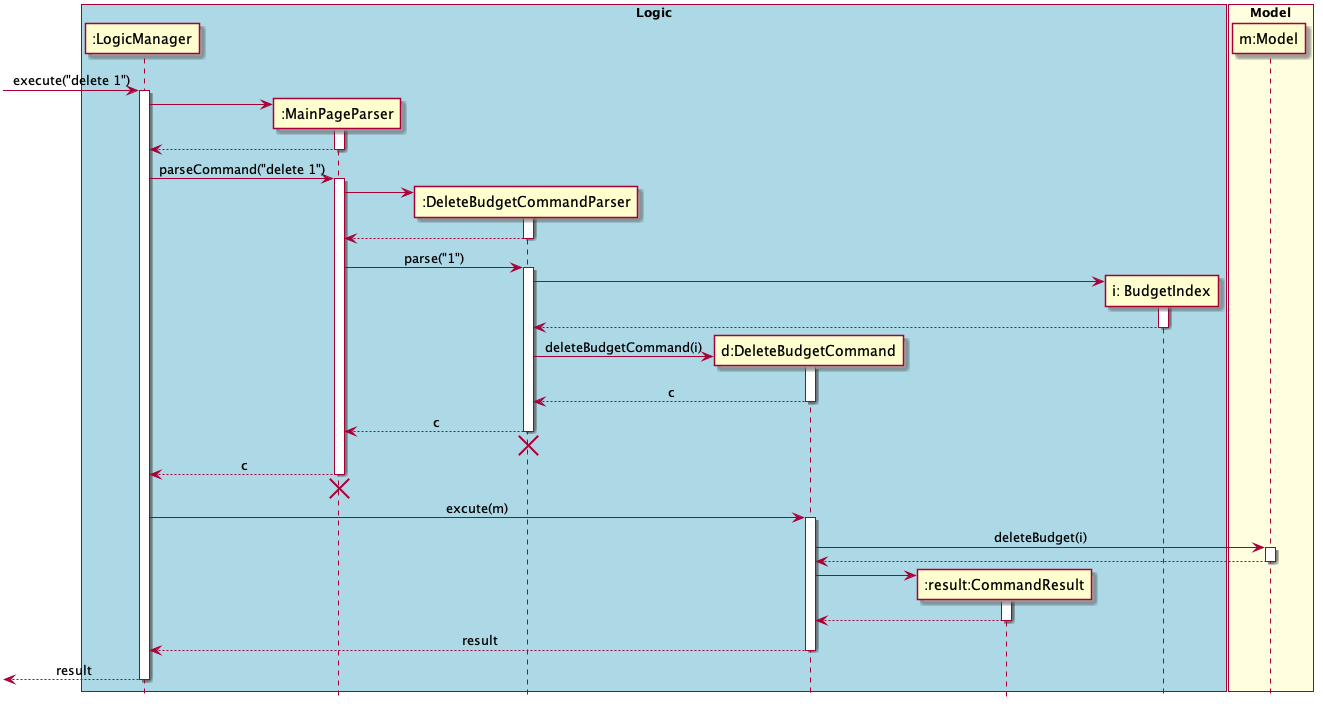

The diagram above was rendered by PlantUML. Its source (embedded in the PNG):
@startuml
skinparam Sequence {
    MessageAlign center
}
hide footbox
box "Logic" #LightBlue
participant ":LogicManager" as LM
participant ":MainPageParser" as MPP
participant ":DeleteBudgetCommandParser" as DBCP
participant "d:DeleteBudgetCommand" as DBC
participant ":result:CommandResult" as CR
participant "i: BudgetIndex" as BI

end box

box "Model" #LightYellow
participant "m:Model" as M
end box

[-> LM : execute("delete 1")
activate LM
create MPP
LM -> MPP
activate MPP
LM <-- MPP
deactivate MPP
LM -> MPP : parseCommand("delete 1")
activate MPP

create DBCP
MPP -> DBCP
activate DBCP
MPP <-- DBCP
deactivate DBCP
MPP -> DBCP : parse("1")
activate DBCP

create BI
DBCP -> BI
activate BI
DBCP <-- BI
deactivate BI

create DBC
DBCP -> DBC : deleteBudgetCommand(i)
activate DBC
DBCP <-- DBC : c
deactivate DBC
MPP <-- DBCP : c
deactivate DBCP
MPP <-[hidden]- DBCP
destroy DBCP


LM <-- MPP : c
deactivate MPP
LM <-[hidden]- MPP
destroy MPP

LM -> DBC : excute(m)
activate DBC
DBC -> M : deleteBudget(i)
activate M
DBC <-- M
deactivate M

create CR
DBC -> CR
activate CR
DBC <-- CR
deactivate CR

LM <-- DBC : result
deactivate DBC
[<-- LM : result
deactivate LM

@enduml